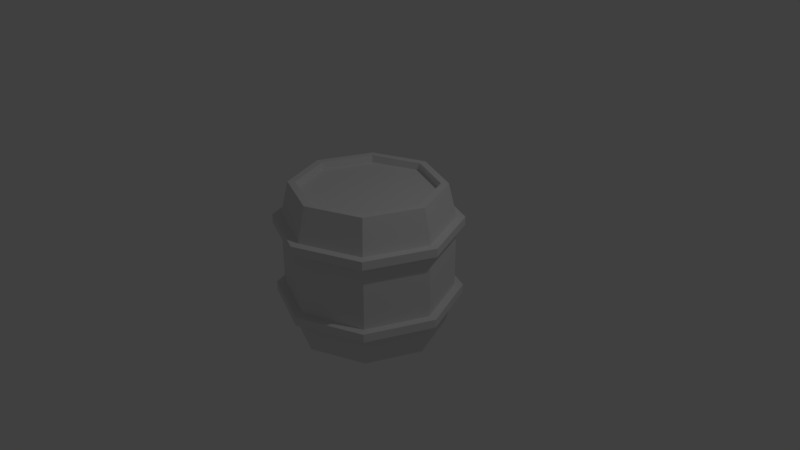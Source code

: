 # Source: barrel.blend  (saved by Blender 2.79.0; exported with 4.5.12 LTS)
import bpy
from mathutils import Matrix  # noqa: F401  (used for matrix-valued properties, if any)

bpy.ops.wm.read_factory_settings(use_empty=True)
scene = bpy.context.scene
scene.name = 'Scene'

# ---- collections
col_collection_1 = bpy.data.collections.new('Collection 1'); scene.collection.children.link(col_collection_1)

# ---- images (referenced by path relative to the original .blend; pixels are not part of the script)
import os
ASSET_DIR = os.environ.get("B2B_ASSET_DIR", "")  # directory of the original .blend (textures are referenced by path, not embedded)
HERE = os.path.dirname(os.path.abspath(__file__))  # packed textures are extracted next to this script under _unpacked/

def load_image(name, relpath, width, height, colorspace="sRGB"):
    """Load a texture the original file referenced (path relative to the .blend, or extracted next to this script)."""
    p = next((c for c in (os.path.join(HERE, relpath), os.path.join(ASSET_DIR, relpath)) if relpath and os.path.exists(c)), "")
    if p:
        img = bpy.data.images.load(p, check_existing=True)
        img.name = name
    else:  # same state as the original file: an image datablock whose file is absent (Cycles renders it pink)
        img = bpy.data.images.new(name, width, height)
        img.source = "FILE"
        img.filepath = "//" + (relpath or name)
    img.colorspace_settings.name = colorspace
    return img
img_barrel_color = load_image('barrel color', '', 2048, 2048, 'sRGB')

# ---- materials (node trees are filled in below, after node groups)
mat_material_001 = bpy.data.materials.new('Material.001')
mat_material_001.alpha_threshold = 0.0
mat_material_001.roughness = 0.5

# ---- material node trees
mat_material_001.use_nodes = True; mat_material_001.node_tree.nodes.clear()
_N = mat_material_001.node_tree.nodes; _L = mat_material_001.node_tree.links
n0 = _N.new('ShaderNodeOutputMaterial'); n0.name = 'Material Output'; n0.location = (300, 300)
n1 = _N.new('ShaderNodeBsdfDiffuse'); n1.name = 'Diffuse BSDF'; n1.location = (10, 300)
n2 = _N.new('ShaderNodeTexImage'); n2.name = 'Image Texture'; n2.location = (-420, 400)
n2.width = 140
n2.image = img_barrel_color
_L.new(n1.outputs[0], n0.inputs[0])
n0.is_active_output = True

# ---- world
world_world = bpy.data.worlds.new('World'); scene.world = world_world
world_world.color = (0.05088, 0.05088, 0.05088)
world_world.use_sun_shadow = False
world_world.sun_shadow_jitter_overblur = 0.0
world_world.cycles.sampling_method = 'MANUAL'

# ---- cameras
cam_camera = bpy.data.cameras.new('Camera')
cam_camera.clip_end = 100.0
cam_camera.lens = 35.0
cam_camera.sensor_width = 32.0
cam_camera.sensor_height = 18.0
cam_camera.ortho_scale = 7.314
cam_camera.dof.focus_distance = 0.0

# ---- lights
light_lamp = bpy.data.lights.new('Lamp', 'POINT')
light_lamp.transmission_factor = 0.0
light_lamp.cutoff_distance = 30.0
light_lamp.energy = 100.0
light_lamp.shadow_buffer_clip_start = 1.001
light_lamp.shadow_soft_size = 0.1
light_lamp.shadow_maximum_resolution = 0.006
light_lamp.use_absolute_resolution = True

# ---- meshes
me_cylinder = bpy.data.meshes.new('Cylinder')
me_cylinder.from_pydata([(0.0, 1.0, -1.0), (0.0, 1.0, 1.0), (0.7071, 0.7071, -1.0), (0.7071, 0.7071, 1.0), (1.0, -4.371e-08, -1.0), (1.0, -4.371e-08, 1.0), (0.7071, -0.7071, -1.0), (0.7071, -0.7071, 1.0), (-8.742e-08, -1.0, -1.0), (-8.742e-08, -1.0, 1.0), (-0.7071, -0.7071, -1.0), (-0.7071, -0.7071, 1.0), (-1.0, 1.192e-08, -1.0), (-1.0, 1.192e-08, 1.0), (-0.7071, 0.7071, -1.0), (-0.7071, 0.7071, 1.0), (6.004e-09, 1.107, -0.5462), (6.004e-09, 1.107, 0.5462), (0.7831, 0.7831, 0.5462), (0.7831, 0.7831, -0.5462), (1.107, -4.881e-08, 0.5462), (1.107, -4.881e-08, -0.5462), (0.7831, -0.7831, 0.5462), (0.7831, -0.7831, -0.5462), (-9.081e-08, -1.107, 0.5462), (-9.081e-08, -1.107, -0.5462), (-0.7831, -0.7831, 0.5462), (-0.7831, -0.7831, -0.5462), (-1.107, 1.281e-08, 0.5462), (-1.107, 1.281e-08, -0.5462), (-0.7831, 0.7831, 0.5462), (-0.7831, 0.7831, -0.5462), (6.004e-09, 1.107, -0.4333), (6.004e-09, 1.107, 0.4333), (0.7831, 0.7831, 0.4333), (0.7831, 0.7831, -0.4333), (1.107, -4.881e-08, 0.4333), (1.107, -4.881e-08, -0.4333), (0.7831, -0.7831, 0.4333), (0.7831, -0.7831, -0.4333), (-9.081e-08, -1.107, 0.4333), (-9.081e-08, -1.107, -0.4333), (-0.7831, -0.7831, 0.4333), (-0.7831, -0.7831, -0.4333), (-1.107, 1.281e-08, 0.4333), (-1.107, 1.281e-08, -0.4333), (-0.7831, 0.7831, 0.4333), (-0.7831, 0.7831, -0.4333), (7.722e-09, 1.218, 0.4333), (7.722e-09, 1.218, 0.5462), (-0.8614, 0.8614, 0.5462), (-1.218, 1.371e-08, 0.5462), (-0.8614, -0.8614, 0.5462), (-9.878e-08, -1.218, 0.5462), (0.8614, -0.8614, 0.5462), (1.218, -5.406e-08, 0.5462), (0.8614, 0.8614, 0.5462), (0.8614, 0.8614, 0.4333), (1.218, -5.406e-08, 0.4333), (0.8614, -0.8614, 0.4333), (-9.878e-08, -1.218, 0.4333), (-0.8614, -0.8614, 0.4333), (-1.218, 1.371e-08, 0.4333), (-0.8614, 0.8614, 0.4333), (0.8614, 0.8614, -0.4333), (0.8614, 0.8614, -0.5462), (1.218, -5.369e-08, -0.4333), (1.218, -5.369e-08, -0.5462), (0.8614, -0.8614, -0.4333), (0.8614, -0.8614, -0.5462), (-9.55e-08, -1.218, -0.4333), (-9.55e-08, -1.218, -0.5462), (-0.8614, -0.8614, -0.4333), (-0.8614, -0.8614, -0.5462), (-1.218, 1.409e-08, -0.4333), (-1.218, 1.409e-08, -0.5462), (-0.8614, 0.8614, -0.4333), (-0.8614, 0.8614, -0.5462), (1.1e-08, 1.218, -0.5462), (1.1e-08, 1.218, -0.4333), (0.6364, 0.6364, 1.0), (-7.451e-10, 0.9, 1.0), (0.9, -3.86e-08, 1.0), (0.6364, -0.6364, 1.0), (-7.943e-08, -0.9, 1.0), (-0.6364, -0.6364, 1.0), (-0.9, 1.148e-08, 1.0), (-0.6364, 0.6364, 1.0), (0.6364, 0.6364, 0.9), (-7.451e-10, 0.9, 0.9), (0.9, -3.86e-08, 0.9), (0.6364, -0.6364, 0.9), (-7.943e-08, -0.9, 0.9), (-0.6364, -0.6364, 0.9), (-0.9, 1.148e-08, 0.9), (-0.6364, 0.6364, 0.9), (-7.451e-10, 0.9, -1.0), (0.6364, 0.6364, -1.0), (0.9, -3.86e-08, -1.0), (0.6364, -0.6364, -1.0), (-7.943e-08, -0.9, -1.0), (-0.6364, -0.6364, -1.0), (-0.9, 1.148e-08, -1.0), (-0.6364, 0.6364, -1.0), (-7.451e-10, 0.9, -0.9), (0.6364, 0.6364, -0.9), (0.9, -3.86e-08, -0.9), (0.6364, -0.6364, -0.9), (-7.943e-08, -0.9, -0.9), (-0.6364, -0.6364, -0.9), (-0.9, 1.148e-08, -0.9), (-0.6364, 0.6364, -0.9)], [], [(17, 1, 3, 18), (18, 3, 5, 20), (20, 5, 7, 22), (22, 7, 9, 24), (24, 9, 11, 26), (26, 11, 13, 28), (11, 9, 84, 85), (28, 13, 15, 30), (30, 15, 1, 17), (14, 31, 16, 0), (38, 36, 58, 59), (12, 29, 31, 14), (24, 26, 52, 53), (10, 27, 29, 12), (44, 42, 61, 62), (8, 25, 27, 10), (18, 20, 55, 56), (6, 23, 25, 8), (36, 34, 57, 58), (4, 21, 23, 6), (26, 28, 51, 52), (2, 19, 21, 4), (42, 40, 60, 61), (0, 16, 19, 2), (20, 22, 54, 55), (45, 47, 76, 74), (32, 33, 34, 35), (19, 16, 78, 65), (35, 34, 36, 37), (37, 39, 68, 66), (37, 36, 38, 39), (27, 25, 71, 73), (39, 38, 40, 41), (43, 45, 74, 72), (41, 40, 42, 43), (21, 19, 65, 67), (43, 42, 44, 45), (35, 37, 66, 64), (45, 44, 46, 47), (29, 27, 73, 75), (47, 46, 33, 32), (63, 50, 49, 48), (62, 51, 50, 63), (61, 52, 51, 62), (60, 53, 52, 61), (59, 54, 53, 60), (58, 55, 54, 59), (57, 56, 55, 58), (48, 49, 56, 57), (17, 18, 56, 49), (46, 44, 62, 63), (30, 17, 49, 50), (22, 24, 53, 54), (40, 38, 59, 60), (33, 46, 63, 48), (28, 30, 50, 51), (34, 33, 48, 57), (78, 79, 64, 65), (65, 64, 66, 67), (67, 66, 68, 69), (69, 68, 70, 71), (71, 70, 72, 73), (73, 72, 74, 75), (75, 74, 76, 77), (77, 76, 79, 78), (16, 31, 77, 78), (25, 23, 69, 71), (39, 41, 70, 68), (47, 32, 79, 76), (31, 29, 75, 77), (32, 35, 64, 79), (23, 21, 67, 69), (41, 43, 72, 70), (5, 3, 80, 82), (15, 13, 86, 87), (84, 83, 91, 92), (86, 85, 93, 94), (81, 87, 95, 89), (1, 15, 87, 81), (3, 1, 81, 80), (7, 5, 82, 83), (13, 11, 85, 86), (9, 7, 83, 84), (92, 91, 89, 95), (93, 92, 95, 94), (88, 89, 91, 90), (82, 80, 88, 90), (87, 86, 94, 95), (85, 84, 92, 93), (83, 82, 90, 91), (80, 81, 89, 88), (6, 8, 100, 99), (10, 12, 102, 101), (4, 6, 99, 98), (98, 99, 107, 106), (100, 101, 109, 108), (102, 103, 111, 110), (12, 14, 103, 102), (2, 4, 98, 97), (8, 10, 101, 100), (14, 0, 96, 103), (0, 2, 97, 96), (107, 108, 111, 104), (104, 105, 106, 107), (108, 109, 110, 111), (96, 97, 105, 104), (103, 96, 104, 111), (101, 102, 110, 109), (99, 100, 108, 107), (97, 98, 106, 105)])
_uv = me_cylinder.uv_layers.new(name='UVMap')
_uv.uv.foreach_set('vector', [0.6797, 0.1943, 0.6568, 0.2565, 0.5519, 0.228, 0.5635, 0.1628, 0.5635, 0.1628, 0.5519, 0.228, 0.4435, 0.2184, 0.4435, 0.1522, 0.4435, 0.1522, 0.4435, 0.2184, 0.3352, 0.228, 0.3236, 0.1628, 0.3236, 0.1628, 0.3352, 0.228, 0.2303, 0.2565, 0.2073, 0.1943, 0.2073, 0.1943, 0.2303, 0.2565, 0.1319, 0.3029, 0.09845, 0.2458, 0.09845, 0.2458, 0.1319, 0.3029, 0.04329, 0.3659, 0.0002881, 0.3155, 0.3403, 0.4902, 0.4491, 0.4902, 0.4436, 0.5034, 0.3458, 0.5034, 0.8868, 0.3155, 0.8438, 0.3659, 0.7552, 0.3029, 0.7886, 0.2458, 0.7886, 0.2458, 0.7552, 0.3029, 0.6568, 0.2565, 0.6797, 0.1943, 0.1319, 0.2136, 0.09845, 0.1564, 0.2073, 0.1049, 0.2303, 0.1671, 0.9857, 0.806, 0.8551, 0.8017, 0.8555, 0.7872, 0.9928, 0.7905, 0.04329, 0.2766, 0.0002881, 0.2262, 0.09845, 0.1564, 0.1319, 0.2136, 0.1383, 0.7577, 0.2578, 0.7574, 0.2576, 0.7723, 0.138, 0.7722, 0.7552, 0.2136, 0.7886, 0.1564, 0.8868, 0.2262, 0.8438, 0.2766, 0.3768, 0.8031, 0.2572, 0.8035, 0.2574, 0.7886, 0.377, 0.7883, 0.6568, 0.1671, 0.6797, 0.1049, 0.7886, 0.1564, 0.7552, 0.2136, 0.7362, 0.7559, 0.856, 0.7555, 0.8558, 0.771, 0.736, 0.7707, 0.5519, 0.1386, 0.5635, 0.07341, 0.6797, 0.1049, 0.6568, 0.1671, 0.8551, 0.8017, 0.7356, 0.8019, 0.7358, 0.7871, 0.8555, 0.7872, 0.4435, 0.129, 0.4435, 0.06279, 0.5635, 0.07341, 0.5519, 0.1386, 0.2578, 0.7574, 0.3774, 0.7571, 0.3772, 0.7719, 0.2576, 0.7723, 0.3352, 0.1386, 0.3236, 0.07341, 0.4435, 0.06279, 0.4435, 0.129, 0.2572, 0.8035, 0.1374, 0.8038, 0.1376, 0.7884, 0.2574, 0.7886, 0.2303, 0.1671, 0.2073, 0.1049, 0.3236, 0.07341, 0.3352, 0.1386, 0.856, 0.7555, 0.9859, 0.7534, 0.9931, 0.7709, 0.8558, 0.771, 0.3774, 0.8728, 0.497, 0.8724, 0.4968, 0.8872, 0.3772, 0.8876, 0.2412, 0.4896, 0.2412, 0.3665, 0.3616, 0.3665, 0.3616, 0.4896, 0.7356, 0.9177, 0.616, 0.918, 0.6162, 0.9032, 0.7358, 0.9028, 0.3616, 0.4896, 0.3616, 0.3665, 0.482, 0.3665, 0.482, 0.4896, 0.856, 0.8712, 0.9859, 0.8691, 0.9931, 0.8866, 0.8558, 0.8867, 0.482, 0.4896, 0.482, 0.3665, 0.6025, 0.3665, 0.6025, 0.4896, 0.2572, 0.9192, 0.1374, 0.9196, 0.1376, 0.9041, 0.2574, 0.9044, 0.6025, 0.4896, 0.6025, 0.3665, 0.7229, 0.3665, 0.7229, 0.4896, 0.2578, 0.8732, 0.3774, 0.8728, 0.3772, 0.8876, 0.2576, 0.888, 0.7229, 0.4896, 0.7229, 0.3665, 0.8433, 0.3665, 0.8433, 0.4896, 0.8551, 0.9174, 0.7356, 0.9177, 0.7358, 0.9028, 0.8555, 0.9029, 0.8433, 0.4896, 0.8433, 0.3665, 0.9638, 0.3665, 0.9638, 0.4896, 0.7362, 0.8716, 0.856, 0.8712, 0.8558, 0.8867, 0.736, 0.8865, 0.0002881, 0.4896, 0.0002881, 0.3665, 0.1207, 0.3665, 0.1207, 0.4896, 0.3768, 0.9188, 0.2572, 0.9192, 0.2574, 0.9044, 0.377, 0.904, 0.1207, 0.4896, 0.1207, 0.3665, 0.2412, 0.3665, 0.2412, 0.4896, 0.4966, 0.7879, 0.4968, 0.7715, 0.6164, 0.7711, 0.6162, 0.7875, 0.377, 0.7883, 0.3772, 0.7719, 0.4968, 0.7715, 0.4966, 0.7879, 0.2574, 0.7886, 0.2576, 0.7723, 0.3772, 0.7719, 0.377, 0.7883, 0.1376, 0.7884, 0.138, 0.7722, 0.2576, 0.7723, 0.2574, 0.7886, 0.0002881, 0.7884, 0.0006451, 0.7689, 0.138, 0.7722, 0.1376, 0.7884, 0.8555, 0.7872, 0.8558, 0.771, 0.9931, 0.7709, 0.9928, 0.7905, 0.7358, 0.7871, 0.736, 0.7707, 0.8558, 0.771, 0.8555, 0.7872, 0.6162, 0.7875, 0.6164, 0.7711, 0.736, 0.7707, 0.7358, 0.7871, 0.6166, 0.7563, 0.7362, 0.7559, 0.736, 0.7707, 0.6164, 0.7711, 0.4964, 0.8027, 0.3768, 0.8031, 0.377, 0.7883, 0.4966, 0.7879, 0.497, 0.7567, 0.6166, 0.7563, 0.6164, 0.7711, 0.4968, 0.7715, 0.0077, 0.7534, 0.1383, 0.7577, 0.138, 0.7722, 0.0006451, 0.7689, 0.1374, 0.8038, 0.007553, 0.806, 0.0002881, 0.7884, 0.1376, 0.7884, 0.616, 0.8023, 0.4964, 0.8027, 0.4966, 0.7879, 0.6162, 0.7875, 0.3774, 0.7571, 0.497, 0.7567, 0.4968, 0.7715, 0.3772, 0.7719, 0.7356, 0.8019, 0.616, 0.8023, 0.6162, 0.7875, 0.7358, 0.7871, 0.6162, 0.9032, 0.6164, 0.8868, 0.736, 0.8865, 0.7358, 0.9028, 0.7358, 0.9028, 0.736, 0.8865, 0.8558, 0.8867, 0.8555, 0.9029, 0.8555, 0.9029, 0.8558, 0.8867, 0.9931, 0.8866, 0.9928, 0.9062, 0.0002881, 0.9042, 0.0006451, 0.8846, 0.138, 0.8879, 0.1376, 0.9041, 0.1376, 0.9041, 0.138, 0.8879, 0.2576, 0.888, 0.2574, 0.9044, 0.2574, 0.9044, 0.2576, 0.888, 0.3772, 0.8876, 0.377, 0.904, 0.377, 0.904, 0.3772, 0.8876, 0.4968, 0.8872, 0.4966, 0.9036, 0.4966, 0.9036, 0.4968, 0.8872, 0.6164, 0.8868, 0.6162, 0.9032, 0.616, 0.918, 0.4964, 0.9184, 0.4966, 0.9036, 0.6162, 0.9032, 0.1374, 0.9196, 0.007553, 0.9217, 0.0002881, 0.9042, 0.1376, 0.9041, 0.0077, 0.8691, 0.1383, 0.8734, 0.138, 0.8879, 0.0006451, 0.8846, 0.497, 0.8724, 0.6166, 0.872, 0.6164, 0.8868, 0.4968, 0.8872, 0.4964, 0.9184, 0.3768, 0.9188, 0.377, 0.904, 0.4966, 0.9036, 0.6166, 0.872, 0.7362, 0.8716, 0.736, 0.8865, 0.6164, 0.8868, 0.9857, 0.9217, 0.8551, 0.9174, 0.8555, 0.9029, 0.9928, 0.9062, 0.1383, 0.8734, 0.2578, 0.8732, 0.2576, 0.888, 0.138, 0.8879, 0.526, 0.6759, 0.4491, 0.7528, 0.4436, 0.7396, 0.5128, 0.6704, 0.2634, 0.6759, 0.2634, 0.5671, 0.2765, 0.5726, 0.2765, 0.6704, 0.5834, 0.8286, 0.6813, 0.8286, 0.6813, 0.8428, 0.5834, 0.8428, 0.3877, 0.8286, 0.4855, 0.8286, 0.4855, 0.8428, 0.3877, 0.8428, 0.1919, 0.8286, 0.2898, 0.8286, 0.2898, 0.8428, 0.1919, 0.8428, 0.3403, 0.7528, 0.2634, 0.6759, 0.2765, 0.6704, 0.3458, 0.7396, 0.4491, 0.7528, 0.3403, 0.7528, 0.3458, 0.7396, 0.4436, 0.7396, 0.526, 0.5671, 0.526, 0.6759, 0.5128, 0.6704, 0.5128, 0.5726, 0.2634, 0.5671, 0.3403, 0.4902, 0.3458, 0.5034, 0.2765, 0.5726, 0.4491, 0.4902, 0.526, 0.5671, 0.5128, 0.5726, 0.4436, 0.5034, 0.8326, 0.4902, 0.9305, 0.4902, 0.9305, 0.7265, 0.8326, 0.7265, 0.7634, 0.5594, 0.8326, 0.4902, 0.8326, 0.7265, 0.7634, 0.6573, 0.9997, 0.6573, 0.9305, 0.7265, 0.9305, 0.4902, 0.9997, 0.5594, 0.7792, 0.8286, 0.8771, 0.8286, 0.8771, 0.8428, 0.7792, 0.8428, 0.2898, 0.8286, 0.3877, 0.8286, 0.3877, 0.8428, 0.2898, 0.8428, 0.4855, 0.8286, 0.5834, 0.8286, 0.5834, 0.8428, 0.4855, 0.8428, 0.6813, 0.8286, 0.7792, 0.8286, 0.7792, 0.8428, 0.6813, 0.8428, 0.09404, 0.8286, 0.1919, 0.8286, 0.1919, 0.8428, 0.09404, 0.8428, 0.1859, 0.7528, 0.07719, 0.7528, 0.08263, 0.7396, 0.1805, 0.7396, 0.0002881, 0.6759, 0.0002881, 0.5671, 0.01342, 0.5726, 0.01342, 0.6704, 0.2628, 0.6759, 0.1859, 0.7528, 0.1805, 0.7396, 0.2497, 0.6704, 0.7792, 0.8576, 0.6813, 0.8576, 0.6813, 0.8434, 0.7792, 0.8434, 0.5834, 0.8576, 0.4855, 0.8576, 0.4855, 0.8434, 0.5834, 0.8434, 0.3877, 0.8576, 0.2898, 0.8576, 0.2898, 0.8434, 0.3877, 0.8434, 0.0002881, 0.5671, 0.07719, 0.4902, 0.08263, 0.5034, 0.01342, 0.5726, 0.2628, 0.5671, 0.2628, 0.6759, 0.2497, 0.6704, 0.2497, 0.5726, 0.07719, 0.7528, 0.0002881, 0.6759, 0.01342, 0.6704, 0.08263, 0.7396, 0.07719, 0.4902, 0.1859, 0.4902, 0.1805, 0.5034, 0.08263, 0.5034, 0.1859, 0.4902, 0.2628, 0.5671, 0.2497, 0.5726, 0.1805, 0.5034, 0.6936, 0.7265, 0.5958, 0.7265, 0.5958, 0.4902, 0.6936, 0.4902, 0.6936, 0.4902, 0.7628, 0.5594, 0.7628, 0.6573, 0.6936, 0.7265, 0.5958, 0.7265, 0.5265, 0.6573, 0.5265, 0.5594, 0.5958, 0.4902, 0.1919, 0.8576, 0.09404, 0.8576, 0.09404, 0.8434, 0.1919, 0.8434, 0.2898, 0.8576, 0.1919, 0.8576, 0.1919, 0.8434, 0.2898, 0.8434, 0.4855, 0.8576, 0.3877, 0.8576, 0.3877, 0.8434, 0.4855, 0.8434, 0.6813, 0.8576, 0.5834, 0.8576, 0.5834, 0.8434, 0.6813, 0.8434, 0.8771, 0.8576, 0.7792, 0.8576, 0.7792, 0.8434, 0.8771, 0.8434])
me_cylinder.materials.append(mat_material_001)
me_cylinder.use_remesh_preserve_volume = False
me_cylinder.use_remesh_preserve_attributes = False
me_cylinder.use_mirror_vertex_groups = False
me_cylinder.use_paint_bone_selection = False
me_cylinder.use_paint_mask = True
me_cylinder.update()

# ---- objects
ob_cylinder = bpy.data.objects.new('Cylinder', me_cylinder)
ob_lamp = bpy.data.objects.new('Lamp', light_lamp)
ob_camera = bpy.data.objects.new('Camera', cam_camera)

# ---- transforms, parenting, visibility, modifiers, constraints
ob_cylinder.location = (0.0, 0.0, 0.0)
ob_cylinder.lineart.crease_threshold = 0.0
ob_lamp.location = (4.076, 1.005, 5.904)
ob_lamp.rotation_euler = (0.6503, 0.05522, 1.866)
ob_lamp.lock_rotations_4d = False
ob_lamp.empty_display_type = 'ARROWS'
ob_lamp.color = (0.0, 0.0, 0.0, 0.0)
ob_lamp.lineart.crease_threshold = 0.0
ob_camera.location = (7.481, -6.508, 5.344)
ob_camera.rotation_euler = (1.109, 0.0, 0.8149)
ob_camera.lock_rotations_4d = False
ob_camera.empty_display_type = 'ARROWS'
ob_camera.color = (0.0, 0.0, 0.0, 0.0)
ob_camera.display_type = 'WIRE'
ob_camera.lineart.crease_threshold = 0.0

# ---- collection membership
col_collection_1.objects.link(ob_cylinder)
col_collection_1.objects.link(ob_lamp)
col_collection_1.objects.link(ob_camera)

# ---- scene / render settings (as saved in the file)
scene.camera = ob_camera
scene.frame_start = 1; scene.frame_end = 250; scene.frame_set(1)
scene.render.engine = 'CYCLES'
scene.render.resolution_percentage = 50
scene.render.dither_intensity = 0.0
scene.cycles.use_denoising = False
scene.cycles.samples = 128
scene.cycles.sampling_pattern = 'TABULATED_SOBOL'
scene.cycles.use_adaptive_sampling = False
scene.cycles.use_light_tree = False
scene.cycles.blur_glossy = 0.0
scene.cycles.sample_clamp_indirect = 0.0
scene.view_settings.view_transform = 'Standard'
bpy.context.view_layer.update()
